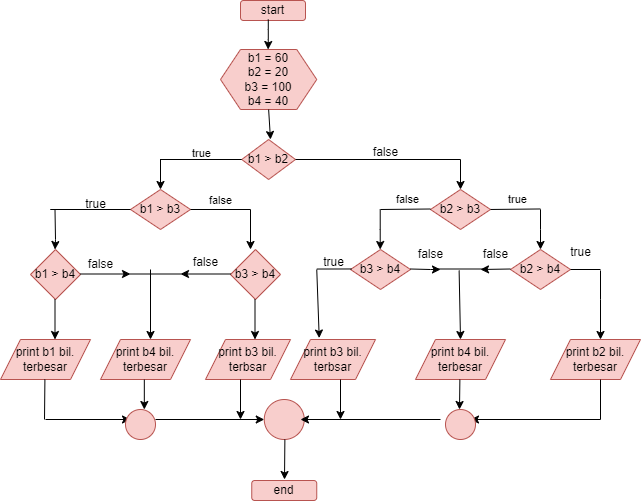

The diagram above was exported from draw.io. Its source (the exported page's mxGraphModel, read from the mxfile embedded in the PNG):
<mxGraphModel dx="1100" dy="585" grid="1" gridSize="10" guides="1" tooltips="1" connect="1" arrows="1" fold="1" page="1" pageScale="1" pageWidth="827" pageHeight="1169" math="0" shadow="0">
  <root>
    <mxCell id="WIyWlLk6GJQsqaUBKTNV-0" />
    <mxCell id="WIyWlLk6GJQsqaUBKTNV-1" parent="WIyWlLk6GJQsqaUBKTNV-0" />
    <mxCell id="xx5CSUqgbhm579-OmNZd-1" value="start" style="rounded=1;whiteSpace=wrap;html=1;fillColor=#f8cecc;strokeColor=#b85450;" parent="WIyWlLk6GJQsqaUBKTNV-1" vertex="1">
      <mxGeometry x="330" y="61" width="65" height="20" as="geometry" />
    </mxCell>
    <mxCell id="xx5CSUqgbhm579-OmNZd-2" value="b1 = 60&lt;div&gt;b2 = 20&lt;/div&gt;&lt;div&gt;b3 = 100&lt;/div&gt;&lt;div&gt;b4 = 40&lt;/div&gt;" style="shape=hexagon;perimeter=hexagonPerimeter2;whiteSpace=wrap;html=1;fixedSize=1;fillColor=#f8cecc;strokeColor=#b85450;" parent="WIyWlLk6GJQsqaUBKTNV-1" vertex="1">
      <mxGeometry x="310" y="110" width="96.25" height="60" as="geometry" />
    </mxCell>
    <mxCell id="xx5CSUqgbhm579-OmNZd-14" value="" style="endArrow=classic;html=1;rounded=0;movable=1;resizable=1;rotatable=1;deletable=1;editable=1;locked=0;connectable=1;" parent="WIyWlLk6GJQsqaUBKTNV-1" edge="1">
      <mxGeometry width="50" height="50" relative="1" as="geometry">
        <mxPoint x="357.79" y="80" as="sourcePoint" />
        <mxPoint x="357.62" y="110" as="targetPoint" />
        <Array as="points">
          <mxPoint x="357.79" y="90" />
          <mxPoint x="357.79" y="100" />
        </Array>
      </mxGeometry>
    </mxCell>
    <mxCell id="xx5CSUqgbhm579-OmNZd-22" value="b1 &amp;gt; b2" style="shape=hexagon;perimeter=hexagonPerimeter2;whiteSpace=wrap;html=1;fixedSize=1;fillColor=#f8cecc;strokeColor=#b85450;size=58.75;" parent="WIyWlLk6GJQsqaUBKTNV-1" vertex="1">
      <mxGeometry x="331.25" y="200" width="53.75" height="40" as="geometry" />
    </mxCell>
    <mxCell id="xx5CSUqgbhm579-OmNZd-26" value="b1 &amp;gt; b3" style="rhombus;whiteSpace=wrap;html=1;fillColor=#f8cecc;strokeColor=#b85450;" parent="WIyWlLk6GJQsqaUBKTNV-1" vertex="1">
      <mxGeometry x="220" y="250" width="60" height="40" as="geometry" />
    </mxCell>
    <mxCell id="iqyV-5RDoRgBvNy9iok--2" value="" style="endArrow=classic;html=1;rounded=0;exitX=0.5;exitY=1;exitDx=0;exitDy=0;" edge="1" parent="WIyWlLk6GJQsqaUBKTNV-1" source="xx5CSUqgbhm579-OmNZd-2">
      <mxGeometry width="50" height="50" relative="1" as="geometry">
        <mxPoint x="360" y="180" as="sourcePoint" />
        <mxPoint x="360" y="200" as="targetPoint" />
        <Array as="points" />
      </mxGeometry>
    </mxCell>
    <mxCell id="iqyV-5RDoRgBvNy9iok--5" value="" style="endArrow=classic;html=1;rounded=0;" edge="1" parent="WIyWlLk6GJQsqaUBKTNV-1">
      <mxGeometry width="50" height="50" relative="1" as="geometry">
        <mxPoint x="250" y="219.5" as="sourcePoint" />
        <mxPoint x="250" y="250" as="targetPoint" />
      </mxGeometry>
    </mxCell>
    <mxCell id="iqyV-5RDoRgBvNy9iok--6" value="true" style="edgeLabel;html=1;align=center;verticalAlign=middle;resizable=0;points=[];" vertex="1" connectable="0" parent="iqyV-5RDoRgBvNy9iok--5">
      <mxGeometry x="-0.1099" y="-10" relative="1" as="geometry">
        <mxPoint x="50" y="-20" as="offset" />
      </mxGeometry>
    </mxCell>
    <mxCell id="iqyV-5RDoRgBvNy9iok--7" value="false" style="text;html=1;align=center;verticalAlign=middle;resizable=0;points=[];autosize=1;strokeColor=none;fillColor=none;" vertex="1" parent="WIyWlLk6GJQsqaUBKTNV-1">
      <mxGeometry x="450" y="198" width="50" height="30" as="geometry" />
    </mxCell>
    <mxCell id="iqyV-5RDoRgBvNy9iok--9" value="" style="endArrow=none;html=1;rounded=0;" edge="1" parent="WIyWlLk6GJQsqaUBKTNV-1">
      <mxGeometry width="50" height="50" relative="1" as="geometry">
        <mxPoint x="250" y="220" as="sourcePoint" />
        <mxPoint x="331.25" y="220" as="targetPoint" />
      </mxGeometry>
    </mxCell>
    <mxCell id="iqyV-5RDoRgBvNy9iok--12" value="" style="endArrow=classic;html=1;rounded=0;" edge="1" parent="WIyWlLk6GJQsqaUBKTNV-1">
      <mxGeometry width="50" height="50" relative="1" as="geometry">
        <mxPoint x="144.5" y="270" as="sourcePoint" />
        <mxPoint x="144.5" y="310" as="targetPoint" />
        <Array as="points">
          <mxPoint x="145" y="300" />
        </Array>
      </mxGeometry>
    </mxCell>
    <mxCell id="iqyV-5RDoRgBvNy9iok--13" value="b1 &amp;gt; b4" style="rhombus;whiteSpace=wrap;html=1;fillColor=#f8cecc;strokeColor=#b85450;" vertex="1" parent="WIyWlLk6GJQsqaUBKTNV-1">
      <mxGeometry x="120" y="310" width="50" height="50" as="geometry" />
    </mxCell>
    <mxCell id="iqyV-5RDoRgBvNy9iok--14" value="" style="endArrow=none;html=1;rounded=0;exitX=0;exitY=0.5;exitDx=0;exitDy=0;" edge="1" parent="WIyWlLk6GJQsqaUBKTNV-1" source="xx5CSUqgbhm579-OmNZd-26">
      <mxGeometry width="50" height="50" relative="1" as="geometry">
        <mxPoint x="180" y="270" as="sourcePoint" />
        <mxPoint x="170" y="270" as="targetPoint" />
        <Array as="points">
          <mxPoint x="150" y="270" />
          <mxPoint x="140" y="270" />
        </Array>
      </mxGeometry>
    </mxCell>
    <mxCell id="iqyV-5RDoRgBvNy9iok--11" value="true" style="text;html=1;align=center;verticalAlign=middle;resizable=0;points=[];autosize=1;strokeColor=none;fillColor=none;" vertex="1" parent="WIyWlLk6GJQsqaUBKTNV-1">
      <mxGeometry x="165" y="250" width="40" height="30" as="geometry" />
    </mxCell>
    <mxCell id="iqyV-5RDoRgBvNy9iok--16" value="" style="endArrow=classic;html=1;rounded=0;" edge="1" parent="WIyWlLk6GJQsqaUBKTNV-1">
      <mxGeometry width="50" height="50" relative="1" as="geometry">
        <mxPoint x="144.5" y="360" as="sourcePoint" />
        <mxPoint x="144.5" y="400" as="targetPoint" />
      </mxGeometry>
    </mxCell>
    <mxCell id="iqyV-5RDoRgBvNy9iok--17" value="print b1 bil. terbesar" style="shape=parallelogram;perimeter=parallelogramPerimeter;whiteSpace=wrap;html=1;fixedSize=1;fillColor=#f8cecc;strokeColor=#b85450;" vertex="1" parent="WIyWlLk6GJQsqaUBKTNV-1">
      <mxGeometry x="90" y="400" width="90" height="40" as="geometry" />
    </mxCell>
    <mxCell id="iqyV-5RDoRgBvNy9iok--18" value="" style="endArrow=none;html=1;rounded=0;" edge="1" parent="WIyWlLk6GJQsqaUBKTNV-1">
      <mxGeometry width="50" height="50" relative="1" as="geometry">
        <mxPoint x="280" y="270" as="sourcePoint" />
        <mxPoint x="340" y="270" as="targetPoint" />
      </mxGeometry>
    </mxCell>
    <mxCell id="iqyV-5RDoRgBvNy9iok--19" value="false" style="edgeLabel;html=1;align=center;verticalAlign=middle;resizable=0;points=[];" vertex="1" connectable="0" parent="iqyV-5RDoRgBvNy9iok--18">
      <mxGeometry x="-0.2" y="4" relative="1" as="geometry">
        <mxPoint x="6" y="-6" as="offset" />
      </mxGeometry>
    </mxCell>
    <mxCell id="iqyV-5RDoRgBvNy9iok--20" value="" style="endArrow=classic;html=1;rounded=0;" edge="1" parent="WIyWlLk6GJQsqaUBKTNV-1">
      <mxGeometry width="50" height="50" relative="1" as="geometry">
        <mxPoint x="340" y="270" as="sourcePoint" />
        <mxPoint x="340" y="310" as="targetPoint" />
      </mxGeometry>
    </mxCell>
    <mxCell id="iqyV-5RDoRgBvNy9iok--22" value="b3 &amp;gt; b4" style="rhombus;whiteSpace=wrap;html=1;fillColor=#f8cecc;strokeColor=#b85450;" vertex="1" parent="WIyWlLk6GJQsqaUBKTNV-1">
      <mxGeometry x="320" y="310" width="50" height="50" as="geometry" />
    </mxCell>
    <mxCell id="iqyV-5RDoRgBvNy9iok--23" value="" style="endArrow=classic;html=1;rounded=0;" edge="1" parent="WIyWlLk6GJQsqaUBKTNV-1">
      <mxGeometry width="50" height="50" relative="1" as="geometry">
        <mxPoint x="344.5" y="360" as="sourcePoint" />
        <mxPoint x="344.5" y="400" as="targetPoint" />
      </mxGeometry>
    </mxCell>
    <mxCell id="iqyV-5RDoRgBvNy9iok--24" value="print b3 bil. terbsar" style="shape=parallelogram;perimeter=parallelogramPerimeter;whiteSpace=wrap;html=1;fixedSize=1;fillColor=#f8cecc;strokeColor=#b85450;" vertex="1" parent="WIyWlLk6GJQsqaUBKTNV-1">
      <mxGeometry x="295" y="400" width="85" height="40" as="geometry" />
    </mxCell>
    <mxCell id="iqyV-5RDoRgBvNy9iok--25" value="" style="endArrow=classic;html=1;rounded=0;" edge="1" parent="WIyWlLk6GJQsqaUBKTNV-1">
      <mxGeometry width="50" height="50" relative="1" as="geometry">
        <mxPoint x="170" y="334.5" as="sourcePoint" />
        <mxPoint x="220" y="334.5" as="targetPoint" />
      </mxGeometry>
    </mxCell>
    <mxCell id="iqyV-5RDoRgBvNy9iok--26" value="" style="endArrow=classic;html=1;rounded=0;" edge="1" parent="WIyWlLk6GJQsqaUBKTNV-1">
      <mxGeometry width="50" height="50" relative="1" as="geometry">
        <mxPoint x="320" y="334.5" as="sourcePoint" />
        <mxPoint x="270" y="334.5" as="targetPoint" />
      </mxGeometry>
    </mxCell>
    <mxCell id="iqyV-5RDoRgBvNy9iok--27" value="" style="endArrow=none;html=1;rounded=0;" edge="1" parent="WIyWlLk6GJQsqaUBKTNV-1">
      <mxGeometry width="50" height="50" relative="1" as="geometry">
        <mxPoint x="220" y="334.5" as="sourcePoint" />
        <mxPoint x="270" y="334.5" as="targetPoint" />
      </mxGeometry>
    </mxCell>
    <mxCell id="iqyV-5RDoRgBvNy9iok--28" value="" style="endArrow=classic;html=1;rounded=0;" edge="1" parent="WIyWlLk6GJQsqaUBKTNV-1">
      <mxGeometry width="50" height="50" relative="1" as="geometry">
        <mxPoint x="240" y="330" as="sourcePoint" />
        <mxPoint x="240" y="400" as="targetPoint" />
      </mxGeometry>
    </mxCell>
    <mxCell id="iqyV-5RDoRgBvNy9iok--29" value="false" style="text;html=1;align=center;verticalAlign=middle;resizable=0;points=[];autosize=1;strokeColor=none;fillColor=none;" vertex="1" parent="WIyWlLk6GJQsqaUBKTNV-1">
      <mxGeometry x="165" y="310" width="50" height="30" as="geometry" />
    </mxCell>
    <mxCell id="iqyV-5RDoRgBvNy9iok--30" value="false" style="text;html=1;align=center;verticalAlign=middle;resizable=0;points=[];autosize=1;strokeColor=none;fillColor=none;" vertex="1" parent="WIyWlLk6GJQsqaUBKTNV-1">
      <mxGeometry x="270" y="308" width="50" height="30" as="geometry" />
    </mxCell>
    <mxCell id="iqyV-5RDoRgBvNy9iok--32" value="print b4 bil. terbesar" style="shape=parallelogram;perimeter=parallelogramPerimeter;whiteSpace=wrap;html=1;fixedSize=1;fillColor=#f8cecc;strokeColor=#b85450;" vertex="1" parent="WIyWlLk6GJQsqaUBKTNV-1">
      <mxGeometry x="190" y="400" width="90" height="40" as="geometry" />
    </mxCell>
    <mxCell id="iqyV-5RDoRgBvNy9iok--35" value="" style="endArrow=classic;html=1;rounded=0;" edge="1" parent="WIyWlLk6GJQsqaUBKTNV-1">
      <mxGeometry width="50" height="50" relative="1" as="geometry">
        <mxPoint x="550" y="220" as="sourcePoint" />
        <mxPoint x="550" y="250" as="targetPoint" />
      </mxGeometry>
    </mxCell>
    <mxCell id="iqyV-5RDoRgBvNy9iok--36" value="" style="endArrow=none;html=1;rounded=0;" edge="1" parent="WIyWlLk6GJQsqaUBKTNV-1">
      <mxGeometry width="50" height="50" relative="1" as="geometry">
        <mxPoint x="385" y="220" as="sourcePoint" />
        <mxPoint x="550" y="220" as="targetPoint" />
      </mxGeometry>
    </mxCell>
    <mxCell id="iqyV-5RDoRgBvNy9iok--37" value="b2 &amp;gt; b3" style="rhombus;whiteSpace=wrap;html=1;fillColor=#f8cecc;strokeColor=#b85450;" vertex="1" parent="WIyWlLk6GJQsqaUBKTNV-1">
      <mxGeometry x="520" y="250" width="60" height="40" as="geometry" />
    </mxCell>
    <mxCell id="iqyV-5RDoRgBvNy9iok--38" value="" style="endArrow=none;html=1;rounded=0;" edge="1" parent="WIyWlLk6GJQsqaUBKTNV-1">
      <mxGeometry width="50" height="50" relative="1" as="geometry">
        <mxPoint x="470" y="270" as="sourcePoint" />
        <mxPoint x="520" y="269.5" as="targetPoint" />
      </mxGeometry>
    </mxCell>
    <mxCell id="iqyV-5RDoRgBvNy9iok--39" value="false" style="edgeLabel;html=1;align=center;verticalAlign=middle;resizable=0;points=[];" vertex="1" connectable="0" parent="iqyV-5RDoRgBvNy9iok--38">
      <mxGeometry x="-0.2" y="4" relative="1" as="geometry">
        <mxPoint x="6" y="-6" as="offset" />
      </mxGeometry>
    </mxCell>
    <mxCell id="iqyV-5RDoRgBvNy9iok--40" value="" style="endArrow=classic;html=1;rounded=0;" edge="1" parent="WIyWlLk6GJQsqaUBKTNV-1">
      <mxGeometry width="50" height="50" relative="1" as="geometry">
        <mxPoint x="469.71000000000004" y="270" as="sourcePoint" />
        <mxPoint x="469.71000000000004" y="310" as="targetPoint" />
        <Array as="points">
          <mxPoint x="469.71000000000004" y="290" />
        </Array>
      </mxGeometry>
    </mxCell>
    <mxCell id="iqyV-5RDoRgBvNy9iok--41" value="b3 &amp;gt; b4" style="rhombus;whiteSpace=wrap;html=1;fillColor=#f8cecc;strokeColor=#b85450;" vertex="1" parent="WIyWlLk6GJQsqaUBKTNV-1">
      <mxGeometry x="440" y="310" width="60" height="40" as="geometry" />
    </mxCell>
    <mxCell id="iqyV-5RDoRgBvNy9iok--42" value="" style="endArrow=classic;html=1;rounded=0;entryX=0.338;entryY=-0.036;entryDx=0;entryDy=0;entryPerimeter=0;" edge="1" parent="WIyWlLk6GJQsqaUBKTNV-1" target="iqyV-5RDoRgBvNy9iok--44">
      <mxGeometry width="50" height="50" relative="1" as="geometry">
        <mxPoint x="406.25" y="330" as="sourcePoint" />
        <mxPoint x="407" y="390" as="targetPoint" />
      </mxGeometry>
    </mxCell>
    <mxCell id="iqyV-5RDoRgBvNy9iok--44" value="print b3 bil. terbsar" style="shape=parallelogram;perimeter=parallelogramPerimeter;whiteSpace=wrap;html=1;fixedSize=1;fillColor=#f8cecc;strokeColor=#b85450;" vertex="1" parent="WIyWlLk6GJQsqaUBKTNV-1">
      <mxGeometry x="380" y="400" width="85" height="40" as="geometry" />
    </mxCell>
    <mxCell id="iqyV-5RDoRgBvNy9iok--49" value="true" style="text;html=1;align=center;verticalAlign=middle;resizable=0;points=[];autosize=1;strokeColor=none;fillColor=none;" vertex="1" parent="WIyWlLk6GJQsqaUBKTNV-1">
      <mxGeometry x="402.5" y="308" width="40" height="30" as="geometry" />
    </mxCell>
    <mxCell id="iqyV-5RDoRgBvNy9iok--53" value="" style="endArrow=none;html=1;rounded=0;" edge="1" parent="WIyWlLk6GJQsqaUBKTNV-1">
      <mxGeometry width="50" height="50" relative="1" as="geometry">
        <mxPoint x="406.25" y="329.53" as="sourcePoint" />
        <mxPoint x="441.25" y="329.47" as="targetPoint" />
      </mxGeometry>
    </mxCell>
    <mxCell id="iqyV-5RDoRgBvNy9iok--58" value="" style="endArrow=classic;html=1;rounded=0;entryX=0.5;entryY=0;entryDx=0;entryDy=0;" edge="1" parent="WIyWlLk6GJQsqaUBKTNV-1" target="iqyV-5RDoRgBvNy9iok--61">
      <mxGeometry width="50" height="50" relative="1" as="geometry">
        <mxPoint x="548.62" y="331" as="sourcePoint" />
        <mxPoint x="551.37" y="400" as="targetPoint" />
      </mxGeometry>
    </mxCell>
    <mxCell id="iqyV-5RDoRgBvNy9iok--60" value="false" style="text;html=1;align=center;verticalAlign=middle;resizable=0;points=[];autosize=1;strokeColor=none;fillColor=none;" vertex="1" parent="WIyWlLk6GJQsqaUBKTNV-1">
      <mxGeometry x="495" y="300" width="50" height="30" as="geometry" />
    </mxCell>
    <mxCell id="iqyV-5RDoRgBvNy9iok--61" value="print b4 bil. terbesar" style="shape=parallelogram;perimeter=parallelogramPerimeter;whiteSpace=wrap;html=1;fixedSize=1;fillColor=#f8cecc;strokeColor=#b85450;" vertex="1" parent="WIyWlLk6GJQsqaUBKTNV-1">
      <mxGeometry x="505" y="400" width="90" height="40" as="geometry" />
    </mxCell>
    <mxCell id="iqyV-5RDoRgBvNy9iok--62" value="" style="endArrow=none;html=1;rounded=0;" edge="1" parent="WIyWlLk6GJQsqaUBKTNV-1">
      <mxGeometry width="50" height="50" relative="1" as="geometry">
        <mxPoint x="580" y="269.97" as="sourcePoint" />
        <mxPoint x="630" y="269.47" as="targetPoint" />
      </mxGeometry>
    </mxCell>
    <mxCell id="iqyV-5RDoRgBvNy9iok--63" value="true" style="edgeLabel;html=1;align=center;verticalAlign=middle;resizable=0;points=[];" vertex="1" connectable="0" parent="iqyV-5RDoRgBvNy9iok--62">
      <mxGeometry x="-0.2" y="4" relative="1" as="geometry">
        <mxPoint x="6" y="-6" as="offset" />
      </mxGeometry>
    </mxCell>
    <mxCell id="iqyV-5RDoRgBvNy9iok--66" value="" style="endArrow=classic;html=1;rounded=0;" edge="1" parent="WIyWlLk6GJQsqaUBKTNV-1">
      <mxGeometry width="50" height="50" relative="1" as="geometry">
        <mxPoint x="630" y="270" as="sourcePoint" />
        <mxPoint x="630" y="310" as="targetPoint" />
        <Array as="points">
          <mxPoint x="630" y="290" />
        </Array>
      </mxGeometry>
    </mxCell>
    <mxCell id="iqyV-5RDoRgBvNy9iok--67" value="b2 &amp;gt; b4" style="rhombus;whiteSpace=wrap;html=1;fillColor=#f8cecc;strokeColor=#b85450;" vertex="1" parent="WIyWlLk6GJQsqaUBKTNV-1">
      <mxGeometry x="600" y="310" width="60" height="40" as="geometry" />
    </mxCell>
    <mxCell id="iqyV-5RDoRgBvNy9iok--70" value="" style="endArrow=classic;html=1;rounded=0;" edge="1" parent="WIyWlLk6GJQsqaUBKTNV-1">
      <mxGeometry width="50" height="50" relative="1" as="geometry">
        <mxPoint x="500" y="329.5" as="sourcePoint" />
        <mxPoint x="530" y="330" as="targetPoint" />
        <Array as="points">
          <mxPoint x="520" y="330" />
        </Array>
      </mxGeometry>
    </mxCell>
    <mxCell id="iqyV-5RDoRgBvNy9iok--71" value="" style="endArrow=classic;html=1;rounded=0;" edge="1" parent="WIyWlLk6GJQsqaUBKTNV-1">
      <mxGeometry width="50" height="50" relative="1" as="geometry">
        <mxPoint x="600" y="329.5" as="sourcePoint" />
        <mxPoint x="570" y="330" as="targetPoint" />
      </mxGeometry>
    </mxCell>
    <mxCell id="iqyV-5RDoRgBvNy9iok--72" value="" style="endArrow=none;html=1;rounded=0;" edge="1" parent="WIyWlLk6GJQsqaUBKTNV-1">
      <mxGeometry width="50" height="50" relative="1" as="geometry">
        <mxPoint x="525" y="329.5" as="sourcePoint" />
        <mxPoint x="575" y="329.5" as="targetPoint" />
      </mxGeometry>
    </mxCell>
    <mxCell id="iqyV-5RDoRgBvNy9iok--74" value="false" style="text;html=1;align=center;verticalAlign=middle;resizable=0;points=[];autosize=1;strokeColor=none;fillColor=none;" vertex="1" parent="WIyWlLk6GJQsqaUBKTNV-1">
      <mxGeometry x="560" y="300" width="50" height="30" as="geometry" />
    </mxCell>
    <mxCell id="iqyV-5RDoRgBvNy9iok--76" value="" style="endArrow=none;html=1;rounded=0;" edge="1" parent="WIyWlLk6GJQsqaUBKTNV-1">
      <mxGeometry width="50" height="50" relative="1" as="geometry">
        <mxPoint x="660" y="330" as="sourcePoint" />
        <mxPoint x="690" y="330" as="targetPoint" />
      </mxGeometry>
    </mxCell>
    <mxCell id="iqyV-5RDoRgBvNy9iok--77" value="" style="endArrow=classic;html=1;rounded=0;" edge="1" parent="WIyWlLk6GJQsqaUBKTNV-1">
      <mxGeometry width="50" height="50" relative="1" as="geometry">
        <mxPoint x="690" y="331" as="sourcePoint" />
        <mxPoint x="690" y="400" as="targetPoint" />
        <Array as="points">
          <mxPoint x="690" y="360" />
        </Array>
      </mxGeometry>
    </mxCell>
    <mxCell id="iqyV-5RDoRgBvNy9iok--78" value="print b2 bil. terbesar" style="shape=parallelogram;perimeter=parallelogramPerimeter;whiteSpace=wrap;html=1;fixedSize=1;fillColor=#f8cecc;strokeColor=#b85450;" vertex="1" parent="WIyWlLk6GJQsqaUBKTNV-1">
      <mxGeometry x="640" y="400" width="90" height="40" as="geometry" />
    </mxCell>
    <mxCell id="iqyV-5RDoRgBvNy9iok--79" value="true" style="text;html=1;align=center;verticalAlign=middle;resizable=0;points=[];autosize=1;strokeColor=none;fillColor=none;" vertex="1" parent="WIyWlLk6GJQsqaUBKTNV-1">
      <mxGeometry x="650" y="298" width="40" height="30" as="geometry" />
    </mxCell>
    <mxCell id="iqyV-5RDoRgBvNy9iok--81" value="" style="endArrow=none;html=1;rounded=0;" edge="1" parent="WIyWlLk6GJQsqaUBKTNV-1">
      <mxGeometry width="50" height="50" relative="1" as="geometry">
        <mxPoint x="134" y="480" as="sourcePoint" />
        <mxPoint x="134.41" y="440" as="targetPoint" />
      </mxGeometry>
    </mxCell>
    <mxCell id="iqyV-5RDoRgBvNy9iok--82" value="" style="endArrow=classic;html=1;rounded=0;" edge="1" parent="WIyWlLk6GJQsqaUBKTNV-1">
      <mxGeometry width="50" height="50" relative="1" as="geometry">
        <mxPoint x="135" y="480" as="sourcePoint" />
        <mxPoint x="220" y="480" as="targetPoint" />
      </mxGeometry>
    </mxCell>
    <mxCell id="iqyV-5RDoRgBvNy9iok--83" value="" style="ellipse;whiteSpace=wrap;html=1;aspect=fixed;fillColor=#f8cecc;strokeColor=#b85450;" vertex="1" parent="WIyWlLk6GJQsqaUBKTNV-1">
      <mxGeometry x="215" y="470" width="30" height="30" as="geometry" />
    </mxCell>
    <mxCell id="iqyV-5RDoRgBvNy9iok--85" value="" style="endArrow=classic;html=1;rounded=0;" edge="1" parent="WIyWlLk6GJQsqaUBKTNV-1">
      <mxGeometry width="50" height="50" relative="1" as="geometry">
        <mxPoint x="233.82" y="440" as="sourcePoint" />
        <mxPoint x="233.82" y="470" as="targetPoint" />
      </mxGeometry>
    </mxCell>
    <mxCell id="iqyV-5RDoRgBvNy9iok--92" value="" style="endArrow=none;html=1;rounded=0;" edge="1" parent="WIyWlLk6GJQsqaUBKTNV-1">
      <mxGeometry width="50" height="50" relative="1" as="geometry">
        <mxPoint x="690" y="480" as="sourcePoint" />
        <mxPoint x="690" y="440" as="targetPoint" />
      </mxGeometry>
    </mxCell>
    <mxCell id="iqyV-5RDoRgBvNy9iok--93" value="" style="endArrow=classic;html=1;rounded=0;" edge="1" parent="WIyWlLk6GJQsqaUBKTNV-1">
      <mxGeometry width="50" height="50" relative="1" as="geometry">
        <mxPoint x="690" y="480" as="sourcePoint" />
        <mxPoint x="560" y="480" as="targetPoint" />
      </mxGeometry>
    </mxCell>
    <mxCell id="iqyV-5RDoRgBvNy9iok--94" value="" style="ellipse;whiteSpace=wrap;html=1;aspect=fixed;fillColor=#f8cecc;strokeColor=#b85450;" vertex="1" parent="WIyWlLk6GJQsqaUBKTNV-1">
      <mxGeometry x="535" y="470" width="30" height="30" as="geometry" />
    </mxCell>
    <mxCell id="iqyV-5RDoRgBvNy9iok--96" style="edgeStyle=orthogonalEdgeStyle;rounded=0;orthogonalLoop=1;jettySize=auto;html=1;exitX=0.5;exitY=1;exitDx=0;exitDy=0;" edge="1" parent="WIyWlLk6GJQsqaUBKTNV-1" source="iqyV-5RDoRgBvNy9iok--94" target="iqyV-5RDoRgBvNy9iok--94">
      <mxGeometry relative="1" as="geometry" />
    </mxCell>
    <mxCell id="iqyV-5RDoRgBvNy9iok--98" value="" style="ellipse;whiteSpace=wrap;html=1;aspect=fixed;fillColor=#f8cecc;strokeColor=#b85450;" vertex="1" parent="WIyWlLk6GJQsqaUBKTNV-1">
      <mxGeometry x="353.75" y="460" width="40" height="40" as="geometry" />
    </mxCell>
    <mxCell id="iqyV-5RDoRgBvNy9iok--100" value="" style="endArrow=classic;html=1;rounded=0;entryX=0;entryY=0.5;entryDx=0;entryDy=0;" edge="1" parent="WIyWlLk6GJQsqaUBKTNV-1" target="iqyV-5RDoRgBvNy9iok--98">
      <mxGeometry width="50" height="50" relative="1" as="geometry">
        <mxPoint x="245" y="480" as="sourcePoint" />
        <mxPoint x="350" y="480" as="targetPoint" />
      </mxGeometry>
    </mxCell>
    <mxCell id="iqyV-5RDoRgBvNy9iok--101" value="" style="endArrow=classic;html=1;rounded=0;" edge="1" parent="WIyWlLk6GJQsqaUBKTNV-1">
      <mxGeometry width="50" height="50" relative="1" as="geometry">
        <mxPoint x="530" y="480" as="sourcePoint" />
        <mxPoint x="390" y="480" as="targetPoint" />
      </mxGeometry>
    </mxCell>
    <mxCell id="iqyV-5RDoRgBvNy9iok--102" value="" style="endArrow=classic;html=1;rounded=0;" edge="1" parent="WIyWlLk6GJQsqaUBKTNV-1">
      <mxGeometry width="50" height="50" relative="1" as="geometry">
        <mxPoint x="330" y="440" as="sourcePoint" />
        <mxPoint x="330" y="480" as="targetPoint" />
      </mxGeometry>
    </mxCell>
    <mxCell id="iqyV-5RDoRgBvNy9iok--104" value="" style="endArrow=classic;html=1;rounded=0;" edge="1" parent="WIyWlLk6GJQsqaUBKTNV-1">
      <mxGeometry width="50" height="50" relative="1" as="geometry">
        <mxPoint x="430" y="440" as="sourcePoint" />
        <mxPoint x="430" y="480" as="targetPoint" />
      </mxGeometry>
    </mxCell>
    <mxCell id="iqyV-5RDoRgBvNy9iok--105" value="" style="endArrow=classic;html=1;rounded=0;" edge="1" parent="WIyWlLk6GJQsqaUBKTNV-1">
      <mxGeometry width="50" height="50" relative="1" as="geometry">
        <mxPoint x="374.38" y="500" as="sourcePoint" />
        <mxPoint x="374" y="540" as="targetPoint" />
      </mxGeometry>
    </mxCell>
    <mxCell id="iqyV-5RDoRgBvNy9iok--106" value="end" style="rounded=1;whiteSpace=wrap;html=1;fillColor=#f8cecc;strokeColor=#b85450;" vertex="1" parent="WIyWlLk6GJQsqaUBKTNV-1">
      <mxGeometry x="341.25" y="541" width="65" height="20" as="geometry" />
    </mxCell>
    <mxCell id="iqyV-5RDoRgBvNy9iok--108" value="" style="endArrow=classic;html=1;rounded=0;" edge="1" parent="WIyWlLk6GJQsqaUBKTNV-1">
      <mxGeometry width="50" height="50" relative="1" as="geometry">
        <mxPoint x="549.38" y="440" as="sourcePoint" />
        <mxPoint x="549" y="470" as="targetPoint" />
      </mxGeometry>
    </mxCell>
  </root>
</mxGraphModel>